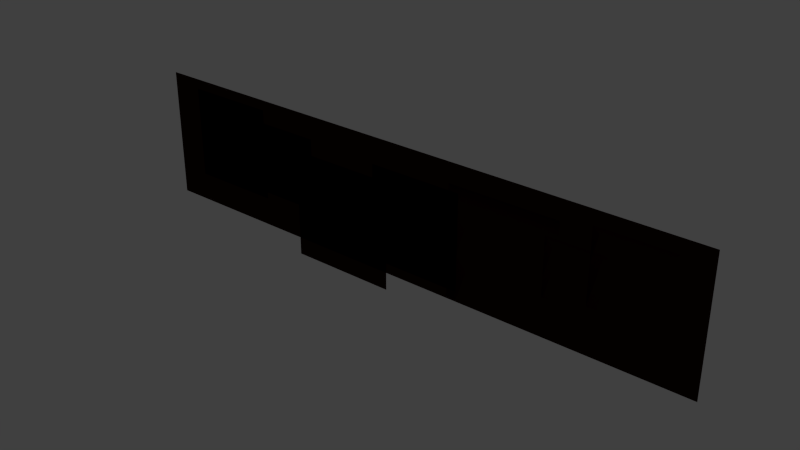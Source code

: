 # Source: Platform.blend  (saved by Blender 2.62.0; exported with 4.5.12 LTS)
import bpy
from mathutils import Matrix  # noqa: F401  (used for matrix-valued properties, if any)

bpy.ops.wm.read_factory_settings(use_empty=True)
scene = bpy.context.scene
scene.name = 'Scene'

# ---- collections
col_collection_1 = bpy.data.collections.new('Collection 1'); scene.collection.children.link(col_collection_1)

# ---- materials (node trees are filled in below, after node groups)
mat_platformmatdark = bpy.data.materials.new('PlatformMatDark')
mat_platformmatdark.alpha_threshold = 0.0
mat_platformmatdark.use_transparent_shadow = False
mat_platformmatdark.preview_render_type = 'FLAT'
mat_platformmatdark.diffuse_color = (0.02038, 0.003421, 0.002123, 1.0)
mat_platformmatdark.roughness = 0.5

# ---- material node trees

# ---- world
world_world = bpy.data.worlds.new('World'); scene.world = world_world
world_world.color = (0.05088, 0.05088, 0.05088)
world_world.use_sun_shadow = False
world_world.sun_shadow_jitter_overblur = 0.0
world_world.cycles.sampling_method = 'MANUAL'
world_world.cycles.sample_map_resolution = 256

# ---- lights
light_lamp = bpy.data.lights.new('Lamp', 'POINT')
light_lamp.transmission_factor = 0.0
light_lamp.cutoff_distance = 30.0
light_lamp.energy = 100.0
light_lamp.shadow_buffer_clip_start = 1.001
light_lamp.shadow_soft_size = 1.0
light_lamp.shadow_maximum_resolution = 0.006
light_lamp.use_absolute_resolution = True
light_lamp.cycles.use_multiple_importance_sampling = False

# ---- meshes
me_plane = bpy.data.meshes.new('Plane')
me_plane.from_pydata([(5.178, 0.01162, 1.139), (5.178, 0.01162, -1.076), (-4.714, 0.01162, -1.076), (-4.714, 0.01162, 1.139), (-0.04674, 0.01162, 0.4687), (-0.04674, 0.01162, -1.379), (-1.894, 0.01162, -1.379), (-1.894, 0.01162, 0.4687), (2.757, 0.01162, 0.5199), (2.757, 0.01162, -0.438), (3.715, 0.01163, -0.438), (3.715, 0.01162, 0.5199), (-1.568, 0.01162, 0.7437), (-1.568, 0.01162, -0.4797), (-2.791, 0.01162, -0.4797), (-2.791, 0.01162, 0.7437), (-0.3069, 0.01162, 0.6921), (-0.3069, 0.01162, -0.9101), (1.295, 0.01162, -0.9101), (1.295, 0.01162, 0.6921), (1.122, 0.01162, 0.8039), (1.122, 0.01162, -1.044), (2.97, 0.01163, -1.044), (2.97, 0.01162, 0.8039), (-2.613, 0.01162, 0.9655), (-2.613, 0.01162, -0.5913), (-4.17, 0.01162, -0.5913), (-4.17, 0.01162, 0.9655), (3.46, 0.01162, 0.904), (3.46, 0.01162, -0.3194), (4.683, 0.01163, -0.3194), (4.683, 0.01162, 0.904)], [], [(0, 1, 2, 3), (5, 6, 7, 4), (10, 9, 8, 11), (13, 14, 15, 12), (18, 17, 16, 19), (22, 21, 20, 23), (25, 26, 27, 24), (30, 29, 28, 31)])
_uv = me_plane.uv_layers.new(name='UVMap')
_uv.uv.foreach_set('vector', [0.0, 0.239, 0.00113, -4.47e-08, 1.0, 4.47e-08, 0.9989, 0.239, 0.6281, 0.8077, 0.8096, 0.8077, 0.8096, 0.9892, 0.6281, 0.9892, 0.4416, 0.9871, 0.3489, 0.9871, 0.3489, 0.8943, 0.4416, 0.8943, 0.2105, 0.865, 0.3314, 0.865, 0.3314, 0.986, 0.2105, 0.986, 0.8305, 0.8287, 0.9884, 0.8287, 0.9884, 0.9866, 0.8305, 0.9866, 0.6281, 0.8077, 0.8096, 0.8077, 0.8096, 0.9892, 0.6281, 0.9892, 0.4571, 0.8333, 0.6125, 0.8333, 0.6125, 0.9886, 0.4571, 0.9886, 0.2105, 0.865, 0.3314, 0.865, 0.3314, 0.986, 0.2105, 0.986])
_ca = me_plane.color_attributes.new('Col', 'BYTE_COLOR', 'CORNER')
_ca.data.foreach_set('color', [1.0, 1.0, 1.0, 1.0, 1.0, 1.0, 1.0, 1.0, 1.0, 1.0, 1.0, 1.0, 1.0, 1.0, 1.0, 1.0, 1.0, 1.0, 1.0, 1.0, 1.0, 1.0, 1.0, 1.0, 1.0, 1.0, 1.0, 1.0, 1.0, 1.0, 1.0, 1.0, 1.0, 1.0, 1.0, 1.0, 1.0, 1.0, 1.0, 1.0, 1.0, 1.0, 1.0, 1.0, 1.0, 1.0, 1.0, 1.0, 1.0, 1.0, 1.0, 1.0, 1.0, 1.0, 1.0, 1.0, 1.0, 1.0, 1.0, 1.0, 1.0, 1.0, 1.0, 1.0, 1.0, 1.0, 1.0, 1.0, 1.0, 1.0, 1.0, 1.0, 1.0, 1.0, 1.0, 1.0, 1.0, 1.0, 1.0, 1.0, 1.0, 1.0, 1.0, 1.0, 1.0, 1.0, 1.0, 1.0, 1.0, 1.0, 1.0, 1.0, 1.0, 1.0, 1.0, 1.0, 1.0, 1.0, 1.0, 1.0, 1.0, 1.0, 1.0, 1.0, 1.0, 1.0, 1.0, 1.0, 1.0, 1.0, 1.0, 1.0, 1.0, 1.0, 1.0, 1.0, 1.0, 1.0, 1.0, 1.0, 1.0, 1.0, 1.0, 1.0, 1.0, 1.0, 1.0, 1.0])
me_plane.materials.append(mat_platformmatdark)
me_plane.use_remesh_preserve_volume = False
me_plane.use_remesh_preserve_attributes = False
me_plane.use_mirror_vertex_groups = False
me_plane.update()
arm_geararmature = bpy.data.armatures.new('GearArmature')  # bones are not reproduced

# ---- objects
ob_geararmature = bpy.data.objects.new('GearArmature', arm_geararmature)
ob_platformobj = bpy.data.objects.new('PlatformObj', me_plane)
ob_lamp = bpy.data.objects.new('Lamp', light_lamp)

# ---- transforms, parenting, visibility, modifiers, constraints
ob_geararmature.location = (-0.9757, -0.9625, 8.911e-08)
ob_geararmature.lineart.crease_threshold = 0.0
ob_platformobj.location = (0.0, 0.0, 0.0)
ob_platformobj.lineart.crease_threshold = 0.0
_vg = ob_platformobj.vertex_groups.new(name='Base')
_vg.add([0, 1, 2, 3], 1.0, 'REPLACE')
_vg = ob_platformobj.vertex_groups.new(name='Gear1')
_vg.add([28, 29, 30, 31], 1.0, 'REPLACE')
_vg = ob_platformobj.vertex_groups.new(name='Gear2')
_vg.add([8, 9, 10, 11], 1.0, 'REPLACE')
_vg = ob_platformobj.vertex_groups.new(name='Gear3')
_vg.add([20, 21, 22, 23], 1.0, 'REPLACE')
_vg = ob_platformobj.vertex_groups.new(name='Gear4')
_vg.add([16, 17, 18, 19], 1.0, 'REPLACE')
_vg = ob_platformobj.vertex_groups.new(name='Gear5')
_vg.add([4, 5, 6, 7], 1.0, 'REPLACE')
_vg = ob_platformobj.vertex_groups.new(name='Gear6')
_vg.add([12, 13, 14, 15], 1.0, 'REPLACE')
_vg = ob_platformobj.vertex_groups.new(name='Gear7')
_vg.add([24, 25, 26, 27], 1.0, 'REPLACE')
_m = ob_platformobj.modifiers.new('Armature', 'ARMATURE')
_m.object = ob_geararmature
_m.use_bone_envelopes = True
ob_lamp.location = (4.076, 1.005, 5.904)
ob_lamp.rotation_euler = (0.6503, 0.05522, 1.866)
ob_lamp.lock_rotations_4d = False
ob_lamp.empty_display_type = 'ARROWS'
ob_lamp.color = (0.0, 0.0, 0.0, 0.0)
ob_lamp.lineart.crease_threshold = 0.0

# ---- collection membership
col_collection_1.objects.link(ob_geararmature)
col_collection_1.objects.link(ob_platformobj)
col_collection_1.objects.link(ob_lamp)

# ---- scene / render settings (as saved in the file)
scene.frame_start = 0; scene.frame_end = 295; scene.frame_set(290)
scene.render.engine = 'BLENDER_EEVEE_NEXT'
scene.render.image_settings.color_mode = 'RGB'
scene.render.image_settings.compression = 90
scene.render.resolution_percentage = 50
scene.render.dither_intensity = 0.0
scene.render.bake_margin = 2
scene.render.bake_bias = 0.0
scene.cycles.use_denoising = False
scene.cycles.samples = 10
scene.cycles.sampling_pattern = 'TABULATED_SOBOL'
scene.cycles.light_sampling_threshold = 0.0
scene.cycles.use_adaptive_sampling = False
scene.cycles.use_light_tree = False
scene.cycles.blur_glossy = 0.0
scene.cycles.volume_bounces = 1
scene.cycles.pixel_filter_type = 'GAUSSIAN'
scene.cycles.sample_clamp_indirect = 0.0
scene.view_settings.view_transform = 'Standard'
bpy.context.view_layer.update()

# ---- added for rendering (the .blend has no active camera): camera
cam_auto = bpy.data.cameras.new('AutoCamera')
cam_auto.lens = 50.0
cam_auto.sensor_width = 36.0
cam_auto.clip_end = 1000.0
ob_auto_camera = bpy.data.objects.new('AutoCamera', cam_auto)
scene.collection.objects.link(ob_auto_camera)
ob_auto_camera.location = (9.69055, -11.3388, 7.41454)
ob_auto_camera.rotation_euler = (1.09748, -7.21219e-08, 0.694738)
scene.camera = ob_auto_camera
bpy.context.view_layer.update()
